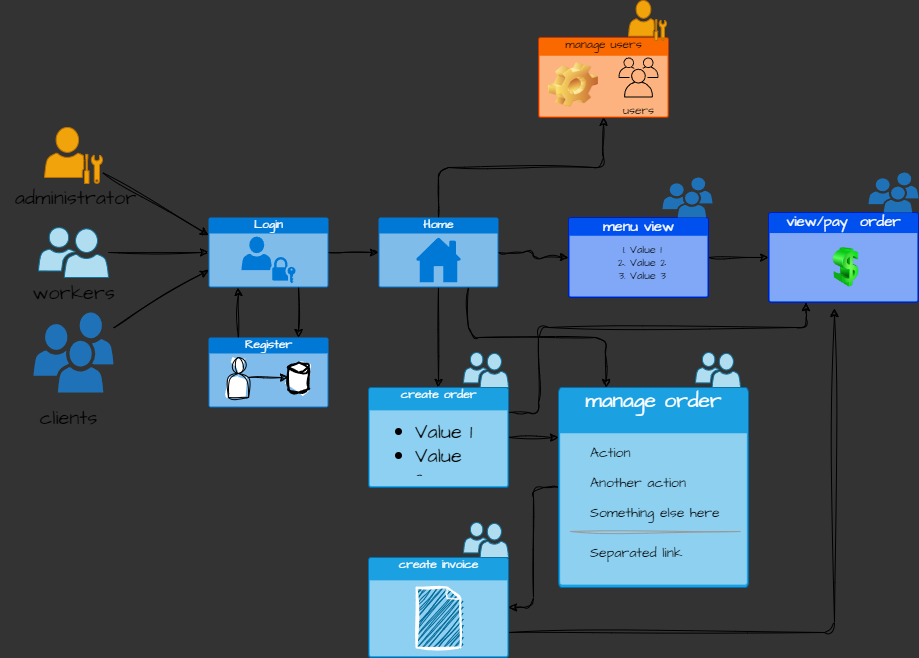

The diagram above was exported from draw.io. Its source (the exported page's mxGraphModel, read from the mxfile embedded in the PNG):
<mxGraphModel dx="1070" dy="490" grid="0" gridSize="10" guides="1" tooltips="1" connect="1" arrows="1" fold="1" page="1" pageScale="1" pageWidth="850" pageHeight="1100" background="#333333" math="0" shadow="0">
  <root>
    <mxCell id="0" />
    <mxCell id="1" parent="0" />
    <mxCell id="6" style="edgeStyle=none;sketch=1;hachureGap=4;jiggle=2;curveFitting=1;html=1;entryX=0;entryY=0.25;entryDx=0;entryDy=0;entryPerimeter=0;fontFamily=Architects Daughter;fontSource=https%3A%2F%2Ffonts.googleapis.com%2Fcss%3Ffamily%3DArchitects%2BDaughter;fontSize=16;" parent="1" source="2" target="5" edge="1">
      <mxGeometry relative="1" as="geometry" />
    </mxCell>
    <mxCell id="2" value="" style="sketch=0;pointerEvents=1;shadow=0;dashed=0;html=1;strokeColor=#BD7000;fillColor=#f0a30a;labelPosition=center;verticalLabelPosition=bottom;verticalAlign=top;outlineConnect=0;align=center;shape=mxgraph.office.users.administrator;hachureGap=4;jiggle=2;curveFitting=1;fontFamily=Architects Daughter;fontSource=https%3A%2F%2Ffonts.googleapis.com%2Fcss%3Ffamily%3DArchitects%2BDaughter;fontSize=20;fontColor=#000000;" parent="1" vertex="1">
      <mxGeometry x="46" y="170" width="58" height="56" as="geometry" />
    </mxCell>
    <mxCell id="8" style="edgeStyle=none;sketch=1;hachureGap=4;jiggle=2;curveFitting=1;html=1;entryX=0;entryY=0.5;entryDx=0;entryDy=0;entryPerimeter=0;fontFamily=Architects Daughter;fontSource=https%3A%2F%2Ffonts.googleapis.com%2Fcss%3Ffamily%3DArchitects%2BDaughter;fontSize=16;" parent="1" source="3" target="5" edge="1">
      <mxGeometry relative="1" as="geometry" />
    </mxCell>
    <mxCell id="3" value="" style="sketch=0;pointerEvents=1;shadow=0;dashed=0;html=1;strokeColor=#10739e;labelPosition=center;verticalLabelPosition=bottom;verticalAlign=top;align=center;fillColor=#b1ddf0;shape=mxgraph.mscae.intune.user_group;hachureGap=4;jiggle=2;curveFitting=1;fontFamily=Architects Daughter;fontSource=https%3A%2F%2Ffonts.googleapis.com%2Fcss%3Ffamily%3DArchitects%2BDaughter;fontSize=20;" parent="1" vertex="1">
      <mxGeometry x="40" y="270" width="70" height="50" as="geometry" />
    </mxCell>
    <mxCell id="7" style="edgeStyle=none;sketch=1;hachureGap=4;jiggle=2;curveFitting=1;html=1;entryX=0;entryY=0.75;entryDx=0;entryDy=0;entryPerimeter=0;fontFamily=Architects Daughter;fontSource=https%3A%2F%2Ffonts.googleapis.com%2Fcss%3Ffamily%3DArchitects%2BDaughter;fontSize=16;" parent="1" source="4" target="5" edge="1">
      <mxGeometry relative="1" as="geometry" />
    </mxCell>
    <mxCell id="4" value="" style="sketch=0;pointerEvents=1;shadow=0;dashed=0;html=1;strokeColor=none;labelPosition=center;verticalLabelPosition=bottom;verticalAlign=top;outlineConnect=0;align=center;shape=mxgraph.office.users.users;fillColor=#2072B8;hachureGap=4;jiggle=2;curveFitting=1;fontFamily=Architects Daughter;fontSource=https%3A%2F%2Ffonts.googleapis.com%2Fcss%3Ffamily%3DArchitects%2BDaughter;fontSize=20;" parent="1" vertex="1">
      <mxGeometry x="35" y="355" width="80" height="80" as="geometry" />
    </mxCell>
    <mxCell id="14" style="edgeStyle=none;sketch=1;hachureGap=4;jiggle=2;curveFitting=1;html=1;exitX=0.75;exitY=1;exitDx=0;exitDy=0;exitPerimeter=0;entryX=0.75;entryY=0;entryDx=0;entryDy=0;entryPerimeter=0;fontFamily=Architects Daughter;fontSource=https%3A%2F%2Ffonts.googleapis.com%2Fcss%3Ffamily%3DArchitects%2BDaughter;fontSize=16;" parent="1" source="5" target="10" edge="1">
      <mxGeometry relative="1" as="geometry" />
    </mxCell>
    <mxCell id="26" style="edgeStyle=none;sketch=1;hachureGap=4;jiggle=2;curveFitting=1;html=1;entryX=0;entryY=0.5;entryDx=0;entryDy=0;entryPerimeter=0;fontFamily=Architects Daughter;fontSource=https%3A%2F%2Ffonts.googleapis.com%2Fcss%3Ffamily%3DArchitects%2BDaughter;fontSize=16;" parent="1" source="5" target="9" edge="1">
      <mxGeometry relative="1" as="geometry" />
    </mxCell>
    <mxCell id="5" value="Login" style="html=1;strokeColor=none;fillColor=#0079D6;labelPosition=center;verticalLabelPosition=middle;verticalAlign=top;align=center;fontSize=12;outlineConnect=0;spacingTop=-6;fontColor=#FFFFFF;sketch=0;shape=mxgraph.sitemap.login;hachureGap=4;jiggle=2;curveFitting=1;fontFamily=Architects Daughter;fontSource=https%3A%2F%2Ffonts.googleapis.com%2Fcss%3Ffamily%3DArchitects%2BDaughter;" parent="1" vertex="1">
      <mxGeometry x="210" y="260" width="120" height="70" as="geometry" />
    </mxCell>
    <mxCell id="28" style="edgeStyle=orthogonalEdgeStyle;sketch=1;hachureGap=4;jiggle=2;curveFitting=1;html=1;exitX=0.5;exitY=0;exitDx=0;exitDy=0;exitPerimeter=0;entryX=0.5;entryY=1;entryDx=0;entryDy=0;entryPerimeter=0;fontFamily=Architects Daughter;fontSource=https%3A%2F%2Ffonts.googleapis.com%2Fcss%3Ffamily%3DArchitects%2BDaughter;fontSize=16;" parent="1" source="9" target="16" edge="1">
      <mxGeometry relative="1" as="geometry" />
    </mxCell>
    <mxCell id="36" style="edgeStyle=orthogonalEdgeStyle;sketch=1;hachureGap=4;jiggle=2;curveFitting=1;html=1;exitX=0.5;exitY=1;exitDx=0;exitDy=0;exitPerimeter=0;fontFamily=Architects Daughter;fontSource=https%3A%2F%2Ffonts.googleapis.com%2Fcss%3Ffamily%3DArchitects%2BDaughter;fontSize=16;" parent="1" source="9" target="33" edge="1">
      <mxGeometry relative="1" as="geometry" />
    </mxCell>
    <mxCell id="70" style="edgeStyle=orthogonalEdgeStyle;sketch=1;hachureGap=4;jiggle=2;curveFitting=1;html=1;fontFamily=Architects Daughter;fontSource=https%3A%2F%2Ffonts.googleapis.com%2Fcss%3Ffamily%3DArchitects%2BDaughter;fontSize=11;" parent="1" source="9" target="29" edge="1">
      <mxGeometry relative="1" as="geometry" />
    </mxCell>
    <mxCell id="75" style="edgeStyle=orthogonalEdgeStyle;sketch=1;hachureGap=4;jiggle=2;curveFitting=1;html=1;exitX=0.75;exitY=1;exitDx=0;exitDy=0;exitPerimeter=0;entryX=0.25;entryY=0;entryDx=0;entryDy=0;entryPerimeter=0;fontFamily=Architects Daughter;fontSource=https%3A%2F%2Ffonts.googleapis.com%2Fcss%3Ffamily%3DArchitects%2BDaughter;fontSize=15;" parent="1" source="9" target="39" edge="1">
      <mxGeometry relative="1" as="geometry" />
    </mxCell>
    <mxCell id="9" value="Home" style="html=1;strokeColor=none;fillColor=#0079D6;labelPosition=center;verticalLabelPosition=middle;verticalAlign=top;align=center;fontSize=12;outlineConnect=0;spacingTop=-6;fontColor=#FFFFFF;sketch=0;shape=mxgraph.sitemap.home;hachureGap=4;jiggle=2;curveFitting=1;fontFamily=Architects Daughter;fontSource=https%3A%2F%2Ffonts.googleapis.com%2Fcss%3Ffamily%3DArchitects%2BDaughter;" parent="1" vertex="1">
      <mxGeometry x="380" y="260" width="120" height="70" as="geometry" />
    </mxCell>
    <mxCell id="15" style="edgeStyle=none;sketch=1;hachureGap=4;jiggle=2;curveFitting=1;html=1;exitX=0.25;exitY=0;exitDx=0;exitDy=0;exitPerimeter=0;entryX=0.25;entryY=1;entryDx=0;entryDy=0;entryPerimeter=0;fontFamily=Architects Daughter;fontSource=https%3A%2F%2Ffonts.googleapis.com%2Fcss%3Ffamily%3DArchitects%2BDaughter;fontSize=16;" parent="1" source="10" target="5" edge="1">
      <mxGeometry relative="1" as="geometry" />
    </mxCell>
    <mxCell id="10" value="Register" style="html=1;strokeColor=none;fillColor=#0079D6;labelPosition=center;verticalLabelPosition=middle;verticalAlign=top;align=center;fontSize=12;outlineConnect=0;spacingTop=-6;fontColor=#FFFFFF;sketch=0;shape=mxgraph.sitemap.page;hachureGap=4;jiggle=2;curveFitting=1;fontFamily=Architects Daughter;fontSource=https%3A%2F%2Ffonts.googleapis.com%2Fcss%3Ffamily%3DArchitects%2BDaughter;" parent="1" vertex="1">
      <mxGeometry x="210" y="380" width="120" height="70" as="geometry" />
    </mxCell>
    <mxCell id="11" value="" style="strokeWidth=2;html=1;shape=mxgraph.flowchart.database;whiteSpace=wrap;sketch=1;hachureGap=4;jiggle=2;curveFitting=1;fontFamily=Architects Daughter;fontSource=https%3A%2F%2Ffonts.googleapis.com%2Fcss%3Ffamily%3DArchitects%2BDaughter;fontSize=20;" parent="1" vertex="1">
      <mxGeometry x="290" y="405" width="20" height="30" as="geometry" />
    </mxCell>
    <mxCell id="13" style="edgeStyle=none;sketch=1;hachureGap=4;jiggle=2;curveFitting=1;html=1;fontFamily=Architects Daughter;fontSource=https%3A%2F%2Ffonts.googleapis.com%2Fcss%3Ffamily%3DArchitects%2BDaughter;fontSize=16;" parent="1" source="12" target="11" edge="1">
      <mxGeometry relative="1" as="geometry" />
    </mxCell>
    <mxCell id="12" value="" style="shape=actor;whiteSpace=wrap;html=1;sketch=1;hachureGap=4;jiggle=2;curveFitting=1;fontFamily=Architects Daughter;fontSource=https%3A%2F%2Ffonts.googleapis.com%2Fcss%3Ffamily%3DArchitects%2BDaughter;fontSize=20;" parent="1" vertex="1">
      <mxGeometry x="230" y="400" width="20" height="40" as="geometry" />
    </mxCell>
    <mxCell id="16" value="manage users" style="html=1;strokeColor=#C73500;fillColor=#fa6800;labelPosition=center;verticalLabelPosition=middle;verticalAlign=top;align=center;fontSize=12;outlineConnect=0;spacingTop=-6;fontColor=#000000;sketch=0;shape=mxgraph.sitemap.page;hachureGap=4;jiggle=2;curveFitting=1;fontFamily=Architects Daughter;fontSource=https%3A%2F%2Ffonts.googleapis.com%2Fcss%3Ffamily%3DArchitects%2BDaughter;" parent="1" vertex="1">
      <mxGeometry x="540" y="80" width="130" height="80" as="geometry" />
    </mxCell>
    <mxCell id="19" style="edgeStyle=none;sketch=1;hachureGap=4;jiggle=2;curveFitting=1;html=1;fontFamily=Architects Daughter;fontSource=https%3A%2F%2Ffonts.googleapis.com%2Fcss%3Ffamily%3DArchitects%2BDaughter;fontSize=16;startArrow=none;" parent="1" source="20" edge="1">
      <mxGeometry relative="1" as="geometry">
        <mxPoint x="620" y="120" as="targetPoint" />
      </mxGeometry>
    </mxCell>
    <mxCell id="17" value="" style="shape=image;html=1;verticalLabelPosition=bottom;verticalAlign=top;imageAspect=0;image=img/clipart/Gear_128x128.png;sketch=1;hachureGap=4;jiggle=2;curveFitting=1;fontFamily=Architects Daughter;fontSource=https%3A%2F%2Ffonts.googleapis.com%2Fcss%3Ffamily%3DArchitects%2BDaughter;fontSize=20;" parent="1" vertex="1">
      <mxGeometry x="550" y="105" width="50" height="45" as="geometry" />
    </mxCell>
    <mxCell id="20" value="users" style="sketch=0;outlineConnect=0;dashed=0;verticalLabelPosition=bottom;verticalAlign=top;align=center;html=1;fontSize=12;fontStyle=0;aspect=fixed;shape=mxgraph.aws4.illustration_users;pointerEvents=1;hachureGap=4;jiggle=2;curveFitting=1;fontFamily=Architects Daughter;fontSource=https%3A%2F%2Ffonts.googleapis.com%2Fcss%3Ffamily%3DArchitects%2BDaughter;fillColor=#000000;" parent="1" vertex="1">
      <mxGeometry x="620" y="100" width="40" height="40" as="geometry" />
    </mxCell>
    <mxCell id="22" value="" style="sketch=0;pointerEvents=1;shadow=0;dashed=0;html=1;strokeColor=#BD7000;fillColor=#f0a30a;labelPosition=center;verticalLabelPosition=bottom;verticalAlign=top;outlineConnect=0;align=center;shape=mxgraph.office.users.administrator;hachureGap=4;jiggle=2;curveFitting=1;fontFamily=Architects Daughter;fontSource=https%3A%2F%2Ffonts.googleapis.com%2Fcss%3Ffamily%3DArchitects%2BDaughter;fontSize=20;fontColor=#000000;" parent="1" vertex="1">
      <mxGeometry x="630" y="43" width="38" height="40" as="geometry" />
    </mxCell>
    <mxCell id="23" value="administrator" style="text;html=1;align=center;verticalAlign=middle;resizable=0;points=[];autosize=1;strokeColor=none;fillColor=none;fontSize=20;fontFamily=Architects Daughter;sketch=1;hachureGap=4;jiggle=2;curveFitting=1;fontSource=https%3A%2F%2Ffonts.googleapis.com%2Fcss%3Ffamily%3DArchitects%2BDaughter;" parent="1" vertex="1">
      <mxGeometry x="2" y="220" width="150" height="40" as="geometry" />
    </mxCell>
    <mxCell id="24" value="workers" style="text;html=1;align=center;verticalAlign=middle;resizable=0;points=[];autosize=1;strokeColor=none;fillColor=none;fontSize=20;fontFamily=Architects Daughter;sketch=1;hachureGap=4;jiggle=2;curveFitting=1;fontSource=https%3A%2F%2Ffonts.googleapis.com%2Fcss%3Ffamily%3DArchitects%2BDaughter;" parent="1" vertex="1">
      <mxGeometry x="20" y="315" width="110" height="40" as="geometry" />
    </mxCell>
    <mxCell id="25" value="clients" style="text;html=1;align=center;verticalAlign=middle;resizable=0;points=[];autosize=1;strokeColor=none;fillColor=none;fontSize=20;fontFamily=Architects Daughter;sketch=1;hachureGap=4;jiggle=2;curveFitting=1;fontSource=https%3A%2F%2Ffonts.googleapis.com%2Fcss%3Ffamily%3DArchitects%2BDaughter;" parent="1" vertex="1">
      <mxGeometry x="30" y="440" width="80" height="40" as="geometry" />
    </mxCell>
    <mxCell id="74" style="edgeStyle=orthogonalEdgeStyle;sketch=1;hachureGap=4;jiggle=2;curveFitting=1;html=1;exitX=1;exitY=0.5;exitDx=0;exitDy=0;exitPerimeter=0;entryX=0;entryY=0.5;entryDx=0;entryDy=0;entryPerimeter=0;fontFamily=Architects Daughter;fontSource=https%3A%2F%2Ffonts.googleapis.com%2Fcss%3Ffamily%3DArchitects%2BDaughter;fontSize=15;" parent="1" source="29" target="68" edge="1">
      <mxGeometry relative="1" as="geometry" />
    </mxCell>
    <mxCell id="29" value="&lt;font style=&quot;font-size: 15px;&quot;&gt;menu view&lt;/font&gt;" style="html=1;strokeColor=#001DBC;fillColor=#0050ef;labelPosition=center;verticalLabelPosition=middle;verticalAlign=top;align=center;fontSize=12;outlineConnect=0;spacingTop=-6;fontColor=#ffffff;sketch=0;shape=mxgraph.sitemap.page;hachureGap=4;jiggle=2;curveFitting=1;fontFamily=Architects Daughter;fontSource=https%3A%2F%2Ffonts.googleapis.com%2Fcss%3Ffamily%3DArchitects%2BDaughter;" parent="1" vertex="1">
      <mxGeometry x="570" y="260" width="140" height="80" as="geometry" />
    </mxCell>
    <mxCell id="30" value="&lt;ol style=&quot;font-size: 11px;&quot;&gt;&lt;li&gt;Value 1&lt;/li&gt;&lt;li&gt;Value 2&lt;/li&gt;&lt;li&gt;Value 3&lt;/li&gt;&lt;/ol&gt;" style="text;strokeColor=none;fillColor=none;html=1;whiteSpace=wrap;verticalAlign=middle;overflow=hidden;sketch=1;hachureGap=4;jiggle=2;curveFitting=1;fontFamily=Architects Daughter;fontSource=https%3A%2F%2Ffonts.googleapis.com%2Fcss%3Ffamily%3DArchitects%2BDaughter;fontSize=20;" parent="1" vertex="1">
      <mxGeometry x="590" y="265" width="100" height="80" as="geometry" />
    </mxCell>
    <mxCell id="32" value="" style="sketch=0;pointerEvents=1;shadow=0;dashed=0;html=1;strokeColor=none;labelPosition=center;verticalLabelPosition=bottom;verticalAlign=top;outlineConnect=0;align=center;shape=mxgraph.office.users.users;fillColor=#2072B8;hachureGap=4;jiggle=2;curveFitting=1;fontFamily=Architects Daughter;fontSource=https%3A%2F%2Ffonts.googleapis.com%2Fcss%3Ffamily%3DArchitects%2BDaughter;fontSize=20;" parent="1" vertex="1">
      <mxGeometry x="664" y="220" width="50" height="40" as="geometry" />
    </mxCell>
    <mxCell id="63" style="edgeStyle=orthogonalEdgeStyle;sketch=1;hachureGap=4;jiggle=2;curveFitting=1;html=1;exitX=1;exitY=0.5;exitDx=0;exitDy=0;exitPerimeter=0;entryX=0;entryY=0.25;entryDx=0;entryDy=0;entryPerimeter=0;fontFamily=Architects Daughter;fontSource=https%3A%2F%2Ffonts.googleapis.com%2Fcss%3Ffamily%3DArchitects%2BDaughter;fontSize=21;" parent="1" source="33" target="39" edge="1">
      <mxGeometry relative="1" as="geometry" />
    </mxCell>
    <mxCell id="76" style="edgeStyle=orthogonalEdgeStyle;sketch=1;hachureGap=4;jiggle=2;curveFitting=1;html=1;exitX=1;exitY=0.25;exitDx=0;exitDy=0;exitPerimeter=0;entryX=0.25;entryY=1;entryDx=0;entryDy=0;entryPerimeter=0;fontFamily=Architects Daughter;fontSource=https%3A%2F%2Ffonts.googleapis.com%2Fcss%3Ffamily%3DArchitects%2BDaughter;fontSize=15;" parent="1" source="33" target="68" edge="1">
      <mxGeometry relative="1" as="geometry">
        <Array as="points">
          <mxPoint x="540" y="455" />
          <mxPoint x="540" y="370" />
          <mxPoint x="808" y="370" />
        </Array>
      </mxGeometry>
    </mxCell>
    <mxCell id="33" value="create order" style="html=1;strokeColor=#006EAF;fillColor=#1ba1e2;labelPosition=center;verticalLabelPosition=middle;verticalAlign=top;align=center;fontSize=12;outlineConnect=0;spacingTop=-6;fontColor=#ffffff;sketch=0;shape=mxgraph.sitemap.page;hachureGap=4;jiggle=2;curveFitting=1;fontFamily=Architects Daughter;fontSource=https%3A%2F%2Ffonts.googleapis.com%2Fcss%3Ffamily%3DArchitects%2BDaughter;" parent="1" vertex="1">
      <mxGeometry x="370" y="430" width="140" height="100" as="geometry" />
    </mxCell>
    <mxCell id="37" value="" style="sketch=0;pointerEvents=1;shadow=0;dashed=0;html=1;strokeColor=#10739e;labelPosition=center;verticalLabelPosition=bottom;verticalAlign=top;align=center;fillColor=#b1ddf0;shape=mxgraph.mscae.intune.user_group;hachureGap=4;jiggle=2;curveFitting=1;fontFamily=Architects Daughter;fontSource=https%3A%2F%2Ffonts.googleapis.com%2Fcss%3Ffamily%3DArchitects%2BDaughter;fontSize=20;" parent="1" vertex="1">
      <mxGeometry x="465" y="395" width="45" height="35" as="geometry" />
    </mxCell>
    <mxCell id="38" value="&lt;ul&gt;&lt;li&gt;Value 1&lt;/li&gt;&lt;li&gt;Value 2&lt;/li&gt;&lt;li&gt;Value 3&lt;/li&gt;&lt;/ul&gt;" style="text;strokeColor=none;fillColor=none;html=1;whiteSpace=wrap;verticalAlign=middle;overflow=hidden;sketch=1;hachureGap=4;jiggle=2;curveFitting=1;fontFamily=Architects Daughter;fontSource=https%3A%2F%2Ffonts.googleapis.com%2Fcss%3Ffamily%3DArchitects%2BDaughter;fontSize=20;" parent="1" vertex="1">
      <mxGeometry x="375" y="440" width="100" height="80" as="geometry" />
    </mxCell>
    <mxCell id="67" style="edgeStyle=orthogonalEdgeStyle;sketch=1;hachureGap=4;jiggle=2;curveFitting=1;html=1;fontFamily=Architects Daughter;fontSource=https%3A%2F%2Ffonts.googleapis.com%2Fcss%3Ffamily%3DArchitects%2BDaughter;fontSize=21;" parent="1" source="39" target="64" edge="1">
      <mxGeometry relative="1" as="geometry" />
    </mxCell>
    <mxCell id="39" value="&lt;font style=&quot;font-size: 21px;&quot;&gt;manage order&lt;/font&gt;" style="html=1;strokeColor=#006EAF;fillColor=#1ba1e2;labelPosition=center;verticalLabelPosition=middle;verticalAlign=top;align=center;fontSize=12;outlineConnect=0;spacingTop=-6;fontColor=#ffffff;sketch=0;shape=mxgraph.sitemap.page;hachureGap=4;jiggle=2;curveFitting=1;fontFamily=Architects Daughter;fontSource=https%3A%2F%2Ffonts.googleapis.com%2Fcss%3Ffamily%3DArchitects%2BDaughter;" parent="1" vertex="1">
      <mxGeometry x="560" y="430" width="190" height="200" as="geometry" />
    </mxCell>
    <mxCell id="41" value="" style="sketch=0;pointerEvents=1;shadow=0;dashed=0;html=1;strokeColor=#10739e;labelPosition=center;verticalLabelPosition=bottom;verticalAlign=top;align=center;fillColor=#b1ddf0;shape=mxgraph.mscae.intune.user_group;hachureGap=4;jiggle=2;curveFitting=1;fontFamily=Architects Daughter;fontSource=https%3A%2F%2Ffonts.googleapis.com%2Fcss%3Ffamily%3DArchitects%2BDaughter;fontSize=20;" parent="1" vertex="1">
      <mxGeometry x="697" y="395" width="45" height="35" as="geometry" />
    </mxCell>
    <mxCell id="55" value="" style="html=1;shadow=0;dashed=0;shape=mxgraph.bootstrap.rrect;rSize=5;fillColor=#ffffff;strokeColor=#999999;sketch=1;hachureGap=4;jiggle=2;curveFitting=1;fontFamily=Architects Daughter;fontSource=https%3A%2F%2Ffonts.googleapis.com%2Fcss%3Ffamily%3DArchitects%2BDaughter;fontSize=20;" parent="1" vertex="1">
      <mxGeometry x="572" y="469" width="170" height="150" as="geometry" />
    </mxCell>
    <mxCell id="56" value="Action" style="fillColor=none;strokeColor=none;align=left;spacing=20;fontSize=14;sketch=1;hachureGap=4;jiggle=2;curveFitting=1;fontFamily=Architects Daughter;fontSource=https%3A%2F%2Ffonts.googleapis.com%2Fcss%3Ffamily%3DArchitects%2BDaughter;" parent="55" vertex="1">
      <mxGeometry width="170" height="30" relative="1" as="geometry">
        <mxPoint y="10" as="offset" />
      </mxGeometry>
    </mxCell>
    <mxCell id="57" value="Another action" style="fillColor=none;strokeColor=none;align=left;spacing=20;fontSize=14;sketch=1;hachureGap=4;jiggle=2;curveFitting=1;fontFamily=Architects Daughter;fontSource=https%3A%2F%2Ffonts.googleapis.com%2Fcss%3Ffamily%3DArchitects%2BDaughter;" parent="55" vertex="1">
      <mxGeometry width="170" height="30" relative="1" as="geometry">
        <mxPoint y="40" as="offset" />
      </mxGeometry>
    </mxCell>
    <mxCell id="58" value="Something else here" style="fillColor=none;strokeColor=none;align=left;spacing=20;fontSize=14;sketch=1;hachureGap=4;jiggle=2;curveFitting=1;fontFamily=Architects Daughter;fontSource=https%3A%2F%2Ffonts.googleapis.com%2Fcss%3Ffamily%3DArchitects%2BDaughter;" parent="55" vertex="1">
      <mxGeometry width="170" height="30" relative="1" as="geometry">
        <mxPoint y="70" as="offset" />
      </mxGeometry>
    </mxCell>
    <mxCell id="59" value="" style="shape=line;strokeColor=#999999;perimeter=none;resizeWidth=1;sketch=1;hachureGap=4;jiggle=2;curveFitting=1;fontFamily=Architects Daughter;fontSource=https%3A%2F%2Ffonts.googleapis.com%2Fcss%3Ffamily%3DArchitects%2BDaughter;fontSize=20;fillColor=#000000;" parent="55" vertex="1">
      <mxGeometry width="170" height="10" relative="1" as="geometry">
        <mxPoint y="100" as="offset" />
      </mxGeometry>
    </mxCell>
    <mxCell id="60" value="Separated link" style="fillColor=none;strokeColor=none;align=left;spacing=20;fontSize=14;sketch=1;hachureGap=4;jiggle=2;curveFitting=1;fontFamily=Architects Daughter;fontSource=https%3A%2F%2Ffonts.googleapis.com%2Fcss%3Ffamily%3DArchitects%2BDaughter;" parent="55" vertex="1">
      <mxGeometry width="170" height="30" relative="1" as="geometry">
        <mxPoint y="110" as="offset" />
      </mxGeometry>
    </mxCell>
    <mxCell id="73" style="edgeStyle=orthogonalEdgeStyle;sketch=1;hachureGap=4;jiggle=2;curveFitting=1;html=1;exitX=1;exitY=0.75;exitDx=0;exitDy=0;exitPerimeter=0;entryX=0.44;entryY=1.067;entryDx=0;entryDy=0;entryPerimeter=0;fontFamily=Architects Daughter;fontSource=https%3A%2F%2Ffonts.googleapis.com%2Fcss%3Ffamily%3DArchitects%2BDaughter;fontSize=15;" parent="1" source="64" target="68" edge="1">
      <mxGeometry relative="1" as="geometry" />
    </mxCell>
    <mxCell id="64" value="create invoice" style="html=1;strokeColor=#006EAF;fillColor=#1ba1e2;labelPosition=center;verticalLabelPosition=middle;verticalAlign=top;align=center;fontSize=12;outlineConnect=0;spacingTop=-6;fontColor=#ffffff;sketch=0;shape=mxgraph.sitemap.page;hachureGap=4;jiggle=2;curveFitting=1;fontFamily=Architects Daughter;fontSource=https%3A%2F%2Ffonts.googleapis.com%2Fcss%3Ffamily%3DArchitects%2BDaughter;" parent="1" vertex="1">
      <mxGeometry x="370" y="600" width="140" height="100" as="geometry" />
    </mxCell>
    <mxCell id="65" value="" style="shape=mxgraph.cisco.misc.page_icon;html=1;pointerEvents=1;dashed=0;fillColor=#036897;strokeColor=#ffffff;strokeWidth=2;verticalLabelPosition=bottom;verticalAlign=top;align=center;outlineConnect=0;sketch=1;hachureGap=4;jiggle=2;curveFitting=1;fontFamily=Architects Daughter;fontSource=https%3A%2F%2Ffonts.googleapis.com%2Fcss%3Ffamily%3DArchitects%2BDaughter;fontSize=21;" parent="1" vertex="1">
      <mxGeometry x="418" y="630" width="44" height="60" as="geometry" />
    </mxCell>
    <mxCell id="66" value="" style="sketch=0;pointerEvents=1;shadow=0;dashed=0;html=1;strokeColor=#10739e;labelPosition=center;verticalLabelPosition=bottom;verticalAlign=top;align=center;fillColor=#b1ddf0;shape=mxgraph.mscae.intune.user_group;hachureGap=4;jiggle=2;curveFitting=1;fontFamily=Architects Daughter;fontSource=https%3A%2F%2Ffonts.googleapis.com%2Fcss%3Ffamily%3DArchitects%2BDaughter;fontSize=20;" parent="1" vertex="1">
      <mxGeometry x="465" y="565" width="45" height="35" as="geometry" />
    </mxCell>
    <mxCell id="68" value="&lt;font style=&quot;font-size: 15px;&quot;&gt;view/pay&amp;nbsp; order&lt;/font&gt;" style="html=1;strokeColor=#001DBC;fillColor=#0050ef;labelPosition=center;verticalLabelPosition=middle;verticalAlign=top;align=center;fontSize=12;outlineConnect=0;spacingTop=-6;fontColor=#ffffff;sketch=0;shape=mxgraph.sitemap.page;hachureGap=4;jiggle=2;curveFitting=1;fontFamily=Architects Daughter;fontSource=https%3A%2F%2Ffonts.googleapis.com%2Fcss%3Ffamily%3DArchitects%2BDaughter;" parent="1" vertex="1">
      <mxGeometry x="770" y="255" width="150" height="90" as="geometry" />
    </mxCell>
    <mxCell id="69" value="" style="sketch=0;pointerEvents=1;shadow=0;dashed=0;html=1;strokeColor=none;labelPosition=center;verticalLabelPosition=bottom;verticalAlign=top;outlineConnect=0;align=center;shape=mxgraph.office.users.users;fillColor=#2072B8;hachureGap=4;jiggle=2;curveFitting=1;fontFamily=Architects Daughter;fontSource=https%3A%2F%2Ffonts.googleapis.com%2Fcss%3Ffamily%3DArchitects%2BDaughter;fontSize=20;" parent="1" vertex="1">
      <mxGeometry x="870" y="215" width="50" height="40" as="geometry" />
    </mxCell>
    <mxCell id="71" value="" style="image;html=1;image=img/lib/clip_art/finance/Dollar_128x128.png;sketch=1;hachureGap=4;jiggle=2;curveFitting=1;strokeColor=#6B3C02;fontFamily=Architects Daughter;fontSource=https%3A%2F%2Ffonts.googleapis.com%2Fcss%3Ffamily%3DArchitects%2BDaughter;fontSize=15;fillColor=#000000;" parent="1" vertex="1">
      <mxGeometry x="815" y="290" width="65" height="40" as="geometry" />
    </mxCell>
  </root>
</mxGraphModel>